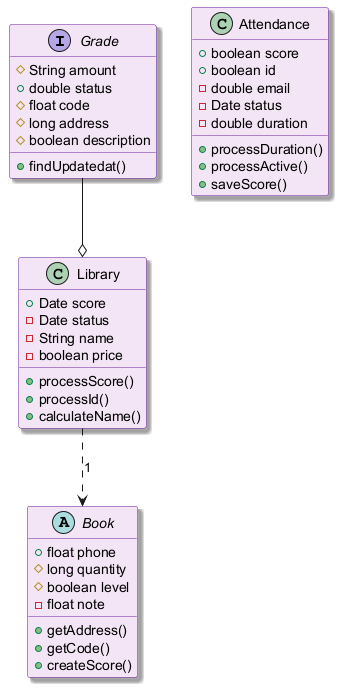

The diagram above was rendered by PlantUML. Its source (embedded in the PNG):
@startuml
skinparam backgroundColor #FFFFFF
skinparam classBackgroundColor #F3E5F5
skinparam classBorderColor #6A1B9A
skinparam shadowing true
interface Grade {
  #String amount
  +double status
  #float code
  #long address
  #boolean description
  +findUpdatedat()
}
abstract class Book {
  +float phone
  #long quantity
  #boolean level
  -float note
  +getAddress()
  +getCode()
  +createScore()
}
class Attendance {
  +boolean score
  +boolean id
  -double email
  -Date status
  -double duration
  +processDuration()
  +processActive()
  +saveScore()
}
class Library {
  +Date score
  -Date status
  -String name
  -boolean price
  +processScore()
  +processId()
  +calculateName()
}
Grade --o Library
Library ..> Book : "1"
@enduml